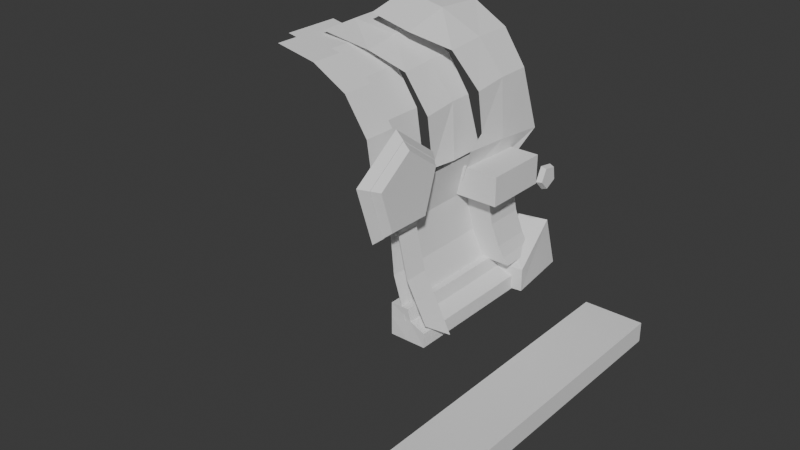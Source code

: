 # Source: Blockings.blend  (saved by Blender 4.0.36; exported with 4.5.12 LTS)
import bpy
from mathutils import Matrix  # noqa: F401  (used for matrix-valued properties, if any)

bpy.ops.wm.read_factory_settings(use_empty=True)
scene = bpy.context.scene
scene.name = 'Scene'

# ---- collections
col_chest = bpy.data.collections.new('Chest'); scene.collection.children.link(col_chest)
col_paddings = bpy.data.collections.new('Paddings'); col_chest.children.link(col_paddings)
col_keyhole = bpy.data.collections.new('Keyhole'); col_chest.children.link(col_keyhole)
col_base_floor = bpy.data.collections.new('Base(floor)'); col_chest.children.link(col_base_floor)
col_refs = bpy.data.collections.new('Refs'); scene.collection.children.link(col_refs)

# ---- world
world_world = bpy.data.worlds.new('World'); scene.world = world_world
world_world.use_nodes = True; world_world.node_tree.nodes.clear()
_N = world_world.node_tree.nodes; _L = world_world.node_tree.links
n0 = _N.new('ShaderNodeOutputWorld'); n0.name = 'World Output'; n0.location = (300, 300)
n1 = _N.new('ShaderNodeBackground'); n1.name = 'Background'; n1.location = (10, 300)
n1.inputs[0].default_value = (0.05088, 0.05088, 0.05088, 1.0)
_L.new(n1.outputs[0], n0.inputs[0])
n0.is_active_output = True
world_world.color = (0.05088, 0.05088, 0.05088)
world_world.use_sun_shadow = False
world_world.sun_shadow_jitter_overblur = 0.0

# ---- meshes
me_cube = bpy.data.meshes.new('Cube')
me_cube.from_pydata([(-1.0, -1.0, -1.0), (-1.0, -1.0, 1.0), (-1.0, 1.0, -1.0), (-1.0, 1.0, 1.0), (1.0, -1.0, -1.0), (1.0, -1.0, 1.0), (1.0, 1.0, -1.0), (1.0, 1.0, 1.0)], [], [(0, 1, 3, 2), (2, 3, 7, 6), (6, 7, 5, 4), (4, 5, 1, 0), (2, 6, 4, 0), (7, 3, 1, 5)])
_uv = me_cube.uv_layers.new(name='UVMap')
_uv.uv.foreach_set('vector', [0.375, 0.0, 0.625, 0.0, 0.625, 0.25, 0.375, 0.25, 0.375, 0.25, 0.625, 0.25, 0.625, 0.5, 0.375, 0.5, 0.375, 0.5, 0.625, 0.5, 0.625, 0.75, 0.375, 0.75, 0.375, 0.75, 0.625, 0.75, 0.625, 1.0, 0.375, 1.0, 0.125, 0.5, 0.375, 0.5, 0.375, 0.75, 0.125, 0.75, 0.625, 0.5, 0.875, 0.5, 0.875, 0.75, 0.625, 0.75])
me_cube.update()
me_cylinder_003 = bpy.data.meshes.new('Cylinder.003')
me_cylinder_003.from_pydata([(0.0, 1.0, -1.0), (1.266e-08, 1.173, -0.4939), (0.9511, 0.309, -1.0), (1.116, 0.3625, -0.4939), (0.5878, -0.809, -1.0), (0.6896, -0.9491, -0.4939), (-0.5878, -0.809, -1.0), (-0.6896, -0.9491, -0.4939), (-0.9511, 0.309, -1.0), (-1.116, 0.3625, -0.4939)], [], [(0, 1, 3, 2), (2, 3, 5, 4), (4, 5, 7, 6), (3, 1, 9, 7, 5), (6, 7, 9, 8), (8, 9, 1, 0), (0, 2, 4, 6, 8)])
_uv = me_cylinder_003.uv_layers.new(name='UVMap')
_uv.uv.foreach_set('vector', [1.0, 0.5, 1.0, 1.0, 0.8, 1.0, 0.8, 0.5, 0.8, 0.5, 0.8, 1.0, 0.6, 1.0, 0.6, 0.5, 0.6, 0.5, 0.6, 1.0, 0.4, 1.0, 0.4, 0.5, 0.4783, 0.3242, 0.25, 0.49, 0.02175, 0.3242, 0.1089, 0.05584, 0.3911, 0.05584, 0.4, 0.5, 0.4, 1.0, 0.2, 1.0, 0.2, 0.5, 0.2, 0.5, 0.2, 1.0, 2.98e-08, 1.0, 2.98e-08, 0.5, 0.75, 0.49, 0.9783, 0.3242, 0.8911, 0.05584, 0.6089, 0.05584, 0.5217, 0.3242])
me_cylinder_003.update()
me_cylinder_006 = bpy.data.meshes.new('Cylinder.006')
me_cylinder_006.from_pydata([(0.0, 0.2031, 0.9654), (0.3827, 0.2031, 0.89), (0.7071, 0.2031, 0.7071), (0.9239, 0.2031, 0.3839), (1.0, 0.2031, -0.1087), (0.0, -0.1001, 0.9654), (0.3827, -0.1001, 0.89), (0.7071, -0.1001, 0.7071), (0.9239, -0.1001, 0.3839), (1.0, -0.1001, -0.1133)], [], [(3, 8, 9, 4), (2, 7, 8, 3), (1, 6, 7, 2), (0, 5, 6, 1)])
_uv = me_cylinder_006.uv_layers.new(name='UVMap')
_uv.uv.foreach_set('vector', [0.8125, 0.5, 0.8125, 0.754, 0.75, 0.754, 0.75, 0.5, 0.875, 0.5, 0.875, 0.754, 0.8125, 0.754, 0.8125, 0.5, 0.9375, 0.5, 0.9375, 0.754, 0.875, 0.754, 0.875, 0.5, 1.0, 0.5, 1.0, 0.754, 0.9375, 0.754, 0.9375, 0.5])
me_cylinder_006.update()
me_cylinder_007 = bpy.data.meshes.new('Cylinder.007')
me_cylinder_007.from_pydata([(0.0, 0.4337, 0.9654), (0.3827, 0.4337, 0.89), (0.7071, 0.4337, 0.7071), (0.9239, 0.4337, 0.3839), (1.0, 0.4337, -0.1087), (0.0, -0.1001, 0.9654), (0.3827, -0.1001, 0.89), (0.7071, -0.1001, 0.7071), (0.9239, -0.1001, 0.3839), (1.0, -0.1001, -0.1133)], [], [(3, 8, 9, 4), (2, 7, 8, 3), (1, 6, 7, 2), (0, 5, 6, 1)])
_uv = me_cylinder_007.uv_layers.new(name='UVMap')
_uv.uv.foreach_set('vector', [0.8125, 0.5, 0.8125, 0.754, 0.75, 0.754, 0.75, 0.5, 0.875, 0.5, 0.875, 0.754, 0.8125, 0.754, 0.8125, 0.5, 0.9375, 0.5, 0.9375, 0.754, 0.875, 0.754, 0.875, 0.5, 1.0, 0.5, 1.0, 0.754, 0.9375, 0.754, 0.9375, 0.5])
me_cylinder_007.update()
me_cube_001 = bpy.data.meshes.new('Cube.001')
me_cube_001.from_pydata([(-1.151, -0.7901, -1.541), (-1.592, -1.541, 2.127), (-1.151, 1.21, -1.541), (-1.592, 0.4588, 2.127), (0.8492, -0.7901, -1.541), (0.4079, -1.541, 2.127), (0.8492, 1.21, -1.541), (0.4079, 0.4588, 2.127), (-1.0, 1.21, -3.014), (-1.0, -0.7901, -3.014), (1.0, 1.21, -3.014), (1.0, -0.7901, -3.014), (-1.667, 1.877, -1.541), (-1.667, -1.457, -1.541), (1.667, 1.877, -1.541), (1.667, -1.457, -1.541), (-1.667, 1.877, -3.014), (-1.667, -1.457, -3.014), (1.667, 1.877, -3.014), (1.667, -1.457, -3.014), (-1.357, -1.462, 1.739), (-0.8601, -0.8622, -1.189), (-1.134, -1.342, 1.153), (-1.0, -1.222, 0.5674), (-0.8621, -1.102, -0.01819), (-0.8349, -0.9821, -0.6038), (-0.8601, 1.138, -1.189), (-1.357, 0.5382, 1.739), (-0.8349, 1.018, -0.6038), (-0.8621, 0.898, -0.01819), (-1.0, 0.7781, 0.5674), (-1.134, 0.6581, 1.153), (1.14, 1.138, -1.189), (0.6431, 0.5382, 1.739), (1.165, 1.018, -0.6038), (1.138, 0.898, -0.01819), (1.0, 0.7781, 0.5674), (0.8658, 0.6581, 1.153), (1.14, -0.8622, -1.189), (0.6431, -1.462, 1.739), (1.165, -0.9821, -0.6038), (1.138, -1.102, -0.01819), (1.0, -1.222, 0.5674), (0.8658, -1.342, 1.153)], [], [(4, 38, 21, 0), (6, 32, 38, 4), (0, 21, 26, 2), (4, 0, 13, 15), (7, 3, 1, 5), (8, 10, 11, 9), (8, 9, 17, 16), (11, 10, 18, 19), (6, 4, 15, 14), (15, 13, 17, 19), (12, 14, 18, 16), (13, 12, 16, 17), (14, 15, 19, 18), (9, 11, 19, 17), (2, 6, 14, 12), (10, 8, 16, 18), (0, 2, 12, 13), (2, 26, 32, 6), (33, 7, 5, 39), (27, 3, 7, 33), (20, 1, 3, 27), (39, 20, 22, 43), (43, 22, 23, 42), (42, 23, 24, 41), (41, 24, 25, 40), (40, 25, 21, 38), (33, 39, 43, 37), (37, 43, 42, 36), (36, 42, 41, 35), (35, 41, 40, 34), (34, 40, 38, 32), (27, 33, 37, 31), (31, 37, 36, 30), (30, 36, 35, 29), (29, 35, 34, 28), (28, 34, 32, 26), (20, 27, 31, 22), (22, 31, 30, 23), (23, 30, 29, 24), (24, 29, 28, 25), (25, 28, 26, 21), (39, 5, 1, 20)])
_uv = me_cube_001.uv_layers.new(name='UVMap')
_uv.uv.foreach_set('vector', [0.375, 0.75, 0.399, 0.75, 0.399, 1.0, 0.375, 1.0, 0.375, 0.5, 0.399, 0.5, 0.399, 0.75, 0.375, 0.75, 0.375, 0.0, 0.399, 0.0, 0.399, 0.25, 0.375, 0.25, 0.375, 0.75, 0.375, 1.0, 0.375, 1.0, 0.375, 0.75, 0.625, 0.5, 0.875, 0.5, 0.875, 0.75, 0.625, 0.75, 0.125, 0.5, 0.375, 0.5, 0.375, 0.75, 0.125, 0.75, 0.125, 0.5, 0.125, 0.75, 0.125, 0.75, 0.125, 0.5, 0.375, 0.75, 0.375, 0.5, 0.375, 0.5, 0.375, 0.75, 0.375, 0.5, 0.375, 0.75, 0.375, 0.75, 0.375, 0.5, 0.375, 0.75, 0.375, 1.0, 0.375, 1.0, 0.375, 0.75, 0.375, 0.25, 0.375, 0.5, 0.375, 0.5, 0.375, 0.25, 0.375, 0.0, 0.375, 0.25, 0.375, 0.25, 0.375, 0.0, 0.375, 0.5, 0.375, 0.75, 0.375, 0.75, 0.375, 0.5, 0.125, 0.75, 0.375, 0.75, 0.375, 0.75, 0.125, 0.75, 0.375, 0.25, 0.375, 0.5, 0.375, 0.5, 0.375, 0.25, 0.375, 0.5, 0.125, 0.5, 0.125, 0.5, 0.375, 0.5, 0.375, 0.0, 0.375, 0.25, 0.375, 0.25, 0.375, 0.0, 0.375, 0.25, 0.399, 0.25, 0.399, 0.5, 0.375, 0.5, 0.5986, 0.5, 0.625, 0.5, 0.625, 0.75, 0.5986, 0.75, 0.5986, 0.25, 0.625, 0.25, 0.625, 0.5, 0.5986, 0.5, 0.5986, 0.0, 0.625, 0.0, 0.625, 0.25, 0.5986, 0.25, 0.5986, 0.75, 0.5986, 1.0, 0.5586, 1.0, 0.5586, 0.75, 0.5586, 0.75, 0.5586, 1.0, 0.5187, 1.0, 0.5187, 0.75, 0.5187, 0.75, 0.5187, 1.0, 0.4788, 1.0, 0.4788, 0.75, 0.4788, 0.75, 0.4788, 1.0, 0.4389, 1.0, 0.4389, 0.75, 0.4389, 0.75, 0.4389, 1.0, 0.399, 1.0, 0.399, 0.75, 0.5986, 0.5, 0.5986, 0.75, 0.5586, 0.75, 0.5586, 0.5, 0.5586, 0.5, 0.5586, 0.75, 0.5187, 0.75, 0.5187, 0.5, 0.5187, 0.5, 0.5187, 0.75, 0.4788, 0.75, 0.4788, 0.5, 0.4788, 0.5, 0.4788, 0.75, 0.4389, 0.75, 0.4389, 0.5, 0.4389, 0.5, 0.4389, 0.75, 0.399, 0.75, 0.399, 0.5, 0.5986, 0.25, 0.5986, 0.5, 0.5586, 0.5, 0.5586, 0.25, 0.5586, 0.25, 0.5586, 0.5, 0.5187, 0.5, 0.5187, 0.25, 0.5187, 0.25, 0.5187, 0.5, 0.4788, 0.5, 0.4788, 0.25, 0.4788, 0.25, 0.4788, 0.5, 0.4389, 0.5, 0.4389, 0.25, 0.4389, 0.25, 0.4389, 0.5, 0.399, 0.5, 0.399, 0.25, 0.5986, 0.0, 0.5986, 0.25, 0.5586, 0.25, 0.5586, 0.0, 0.5586, 0.0, 0.5586, 0.25, 0.5187, 0.25, 0.5187, 0.0, 0.5187, 0.0, 0.5187, 0.25, 0.4788, 0.25, 0.4788, 0.0, 0.4788, 0.0, 0.4788, 0.25, 0.4389, 0.25, 0.4389, 0.0, 0.4389, 0.0, 0.4389, 0.25, 0.399, 0.25, 0.399, 0.0, 0.5986, 0.75, 0.625, 0.75, 0.625, 1.0, 0.5986, 1.0])
me_cube_001.update()
me_plane = bpy.data.meshes.new('Plane')
me_plane.from_pydata([(-0.8777, -0.8727, -9.237e-09), (0.6403, -0.8727, 0.09606), (-0.8777, 1.0, -9.237e-09), (0.6403, 1.0, 0.09606), (-0.3717, -0.8727, -0.1122), (0.1343, -0.8727, -0.06415), (0.1343, 1.0, -0.06415), (-0.3717, 1.0, -0.1122)], [], [(5, 1, 3, 6), (0, 4, 7, 2), (4, 5, 6, 7)])
_uv = me_plane.uv_layers.new(name='UVMap')
_uv.uv.foreach_set('vector', [0.6667, 0.0, 1.0, 0.0, 1.0, 1.0, 0.6667, 1.0, 0.0, 0.0, 0.3333, 0.0, 0.3333, 1.0, 0.0, 1.0, 0.3333, 0.0, 0.6667, 0.0, 0.6667, 1.0, 0.3333, 1.0])
me_plane.update()
me_plane_001 = bpy.data.meshes.new('Plane.001')
me_plane_001.from_pydata([(-0.8777, -0.815, -9.237e-09), (0.6028, -0.8088, 0.2232), (-0.8777, -0.5177, -9.237e-09), (0.8079, -0.5154, 0.3338), (-0.3717, -0.815, -0.1427), (0.1343, -0.8167, -0.02044), (0.1343, -0.5177, -0.02044), (-0.3717, -0.5177, -0.1427)], [], [(5, 1, 3, 6), (0, 4, 7, 2), (4, 5, 6, 7)])
_uv = me_plane_001.uv_layers.new(name='UVMap')
_uv.uv.foreach_set('vector', [0.6667, 0.0, 0.8959, 0.0, 1.0, 1.0, 0.6667, 1.0, 0.0, 0.0, 0.3333, 0.0, 0.3333, 1.0, 0.0, 1.0, 0.3333, 0.0, 0.6667, 0.0, 0.6667, 1.0, 0.3333, 1.0])
me_plane_001.update()
me_cylinder_005 = bpy.data.meshes.new('Cylinder.005')
me_cylinder_005.from_pydata([(1.863e-09, 0.1743, 0.9692), (1.863e-09, -0.5889, 0.9465), (0.3827, 0.1838, 0.8978), (0.3827, -0.4668, 0.8263), (0.7071, 0.1934, 0.7071), (0.7071, -0.3841, 0.685), (0.9239, 0.1927, 0.3851), (0.9239, -0.3582, 0.3463), (1.0, 0.2714, -0.1087), (1.863e-09, -0.1978, 0.9617), (0.3827, -0.1294, 0.8822), (0.7071, -0.06979, 0.7071), (0.9239, -0.02038, 0.3827), (1.0, -0.08315, -0.1133), (0.9595, -0.33, -0.1151)], [], [(9, 1, 3, 10), (10, 3, 5, 11), (11, 5, 7, 12), (12, 7, 14, 13), (6, 12, 13, 8), (4, 11, 12, 6), (2, 10, 11, 4), (0, 9, 10, 2)])
_uv = me_cylinder_005.uv_layers.new(name='UVMap')
_uv.uv.foreach_set('vector', [1.0, 0.754, 1.0, 1.0, 0.9375, 1.0, 0.9375, 0.754, 0.9375, 0.754, 0.9375, 1.0, 0.875, 1.0, 0.875, 0.754, 0.875, 0.754, 0.875, 1.0, 0.8125, 1.0, 0.8125, 0.754, 0.8125, 0.754, 0.8125, 1.0, 0.7833, 1.0, 0.75, 0.754, 0.8125, 0.5, 0.8125, 0.754, 0.75, 0.754, 0.75, 0.5, 0.875, 0.5, 0.875, 0.754, 0.8125, 0.754, 0.8125, 0.5, 0.9375, 0.5, 0.9375, 0.754, 0.875, 0.754, 0.875, 0.5, 1.0, 0.5, 1.0, 0.754, 0.9375, 0.754, 0.9375, 0.5])
me_cylinder_005.update()
me_cylinder_004 = bpy.data.meshes.new('Cylinder.004')
me_cylinder_004.from_pydata([(1.863e-09, 0.2879, 0.9692), (1.863e-09, -0.6396, 0.9123), (0.3827, 0.2974, 0.8978), (0.3827, -0.6189, 0.8125), (0.7071, 0.307, 0.7071), (0.7071, -0.4513, 0.681), (0.9239, 0.3063, 0.3851), (0.9239, -0.3582, 0.3463), (1.0, 0.4164, -0.192), (1.0, -0.556, -0.1144), (1.0, 0.112, -0.3536), (0.9239, -0.5547, -0.3954), (1.863e-09, -0.2, 1.014), (0.3827, -0.1727, 0.9239), (0.7071, -0.06979, 0.7071), (0.9239, -0.02038, 0.3827), (1.0, -0.08493, -0.1429), (0.9613, -0.1897, -0.3806), (0.9595, -0.3438, -0.02225)], [], [(12, 1, 3, 13), (13, 3, 5, 14), (14, 5, 7, 15), (15, 7, 18, 16), (16, 9, 11, 17), (8, 16, 17, 10), (6, 15, 16, 8), (4, 14, 15, 6), (2, 13, 14, 4), (0, 12, 13, 2), (16, 18, 9)])
_uv = me_cylinder_004.uv_layers.new(name='UVMap')
_uv.uv.foreach_set('vector', [1.0, 0.754, 1.0, 1.0, 0.9375, 1.0, 0.9375, 0.754, 0.9375, 0.754, 0.9375, 1.0, 0.875, 1.0, 0.875, 0.754, 0.875, 0.754, 0.875, 1.0, 0.8125, 1.0, 0.8125, 0.754, 0.8125, 0.754, 0.8125, 1.0, 0.7833, 1.0, 0.75, 0.754, 0.75, 0.754, 0.75, 1.0, 0.6875, 1.0, 0.6875, 0.754, 0.75, 0.5, 0.75, 0.754, 0.6875, 0.754, 0.6875, 0.5, 0.8125, 0.5, 0.8125, 0.754, 0.75, 0.754, 0.75, 0.5, 0.875, 0.5, 0.875, 0.754, 0.8125, 0.754, 0.8125, 0.5, 0.9375, 0.5, 0.9375, 0.754, 0.875, 0.754, 0.875, 0.5, 1.0, 0.5, 1.0, 0.754, 0.9375, 0.754, 0.9375, 0.5, 0.75, 0.754, 0.7833, 1.0, 0.75, 1.0])
me_cylinder_004.update()
me_cylinder_001 = bpy.data.meshes.new('Cylinder.001')
me_cylinder_001.from_pydata([(0.0, 1.0, -1.0), (3.455e-08, 1.173, -0.81), (0.9511, 0.309, -1.0), (1.116, 0.3625, -0.81), (0.5878, -0.809, -1.0), (0.6896, -0.9491, -0.81), (-0.5878, -0.809, -1.0), (-0.6896, -0.9491, -0.81), (-0.9511, 0.309, -1.0), (-1.116, 0.3625, -0.81)], [], [(0, 1, 3, 2), (2, 3, 5, 4), (4, 5, 7, 6), (3, 1, 9, 7, 5), (6, 7, 9, 8), (8, 9, 1, 0), (0, 2, 4, 6, 8)])
_uv = me_cylinder_001.uv_layers.new(name='UVMap')
_uv.uv.foreach_set('vector', [1.0, 0.5, 1.0, 1.0, 0.8, 1.0, 0.8, 0.5, 0.8, 0.5, 0.8, 1.0, 0.6, 1.0, 0.6, 0.5, 0.6, 0.5, 0.6, 1.0, 0.4, 1.0, 0.4, 0.5, 0.4783, 0.3242, 0.25, 0.49, 0.02175, 0.3242, 0.1089, 0.05584, 0.3911, 0.05584, 0.4, 0.5, 0.4, 1.0, 0.2, 1.0, 0.2, 0.5, 0.2, 0.5, 0.2, 1.0, 2.98e-08, 1.0, 2.98e-08, 0.5, 0.75, 0.49, 0.9783, 0.3242, 0.8911, 0.05584, 0.6089, 0.05584, 0.5217, 0.3242])
me_cylinder_001.update()
me_cylinder_002 = bpy.data.meshes.new('Cylinder.002')
me_cylinder_002.from_pydata([(0.0, 1.0, -1.0), (3.455e-08, 1.173, -0.81), (0.9511, 0.309, -1.0), (1.116, 0.3625, -0.81), (0.5878, -0.809, -1.0), (0.6896, -0.9491, -0.81), (-0.5878, -0.809, -1.0), (-0.6896, -0.9491, -0.81), (-0.9511, 0.309, -1.0), (-1.116, 0.3625, -0.81)], [], [(0, 1, 3, 2), (2, 3, 5, 4), (4, 5, 7, 6), (3, 1, 9, 7, 5), (6, 7, 9, 8), (8, 9, 1, 0), (0, 2, 4, 6, 8)])
_uv = me_cylinder_002.uv_layers.new(name='UVMap')
_uv.uv.foreach_set('vector', [1.0, 0.5, 1.0, 1.0, 0.8, 1.0, 0.8, 0.5, 0.8, 0.5, 0.8, 1.0, 0.6, 1.0, 0.6, 0.5, 0.6, 0.5, 0.6, 1.0, 0.4, 1.0, 0.4, 0.5, 0.4783, 0.3242, 0.25, 0.49, 0.02175, 0.3242, 0.1089, 0.05584, 0.3911, 0.05584, 0.4, 0.5, 0.4, 1.0, 0.2, 1.0, 0.2, 0.5, 0.2, 0.5, 0.2, 1.0, 2.98e-08, 1.0, 2.98e-08, 0.5, 0.75, 0.49, 0.9783, 0.3242, 0.8911, 0.05584, 0.6089, 0.05584, 0.5217, 0.3242])
me_cylinder_002.update()
me_cube_002 = bpy.data.meshes.new('Cube.002')
me_cube_002.from_pydata([(-7.077, -0.04261, -1.19), (-7.715, -1.229, 0.7997), (-7.181, 0.5144, -0.6781), (-7.986, 1.013, 0.8016), (-6.155, -0.2154, -0.6586), (-5.47, -0.9027, 0.8016), (-6.063, 0.7938, -0.8107), (-5.34, 1.316, 0.8016), (-7.986, 1.013, 0.05598), (-7.715, -0.6998, -0.9219), (-5.34, 1.316, 0.05598), (-5.47, -0.9027, 0.05598)], [], [(9, 1, 3, 8), (8, 3, 7, 10), (10, 7, 5, 11), (11, 5, 1, 9), (2, 6, 4, 0), (7, 3, 1, 5), (2, 0, 9, 8), (6, 2, 8, 10), (4, 6, 10, 11), (0, 4, 11, 9)])
_uv = me_cube_002.uv_layers.new(name='UVMap')
_uv.uv.foreach_set('vector', [0.375, 0.0, 0.625, 0.0, 0.625, 0.25, 0.375, 0.25, 0.375, 0.25, 0.625, 0.25, 0.625, 0.5, 0.375, 0.5, 0.375, 0.5, 0.625, 0.5, 0.625, 0.75, 0.375, 0.75, 0.375, 0.75, 0.625, 0.75, 0.625, 1.0, 0.375, 1.0, 0.1688, 0.5575, 0.331, 0.5486, 0.3297, 0.7019, 0.1702, 0.6928, 0.625, 0.5, 0.875, 0.5, 0.875, 0.75, 0.625, 0.75, 0.1688, 0.5575, 0.1702, 0.6928, 0.125, 0.75, 0.125, 0.5, 0.331, 0.5486, 0.1688, 0.5575, 0.125, 0.5, 0.375, 0.5, 0.3297, 0.7019, 0.331, 0.5486, 0.375, 0.5, 0.375, 0.75, 0.1702, 0.6928, 0.3297, 0.7019, 0.375, 0.75, 0.125, 0.75])
me_cube_002.update()
me_cube_003 = bpy.data.meshes.new('Cube.003')
me_cube_003.from_pydata([(-1.0, -1.0, -1.0), (-1.0, -1.0, 0.7884), (-1.0, 1.0, -1.0), (-1.0, 1.0, 0.7884), (1.0, -1.0, -1.0), (1.0, 1.0, -1.0), (-1.0, -1.0, 0.0), (-1.0, 1.0, 0.0), (0.9899, 1.0, -0.2202), (0.9899, -1.0, -0.2202), (0.0, 1.0, -1.0), (0.0, 1.0, 0.7884), (0.0, -1.0, -1.0), (0.0, -1.0, 0.7884), (0.1294, -0.9885, 0.1182), (0.1294, 1.012, 0.1182)], [], [(6, 1, 3, 7), (14, 13, 1, 6), (10, 5, 4, 12), (11, 3, 1, 13), (12, 14, 6, 0), (5, 8, 9, 4), (10, 15, 8, 5), (0, 6, 7, 2), (2, 7, 15, 10), (4, 9, 14, 12), (2, 10, 12, 0), (7, 3, 11, 15), (11, 13, 14, 15), (8, 15, 14, 9)])
_uv = me_cube_003.uv_layers.new(name='UVMap')
_uv.uv.foreach_set('vector', [0.5, 0.0, 0.625, 0.0, 0.625, 0.25, 0.5, 0.25, 0.5, 0.875, 0.625, 0.875, 0.625, 1.0, 0.5, 1.0, 0.25, 0.5, 0.375, 0.5, 0.375, 0.75, 0.25, 0.75, 0.75, 0.5, 0.875, 0.5, 0.875, 0.75, 0.75, 0.75, 0.375, 0.875, 0.5, 0.875, 0.5, 1.0, 0.375, 1.0, 0.375, 0.5, 0.5, 0.5, 0.5, 0.75, 0.375, 0.75, 0.375, 0.375, 0.5, 0.375, 0.5, 0.5, 0.375, 0.5, 0.375, 0.0, 0.5, 0.0, 0.5, 0.25, 0.375, 0.25, 0.375, 0.25, 0.5, 0.25, 0.5, 0.375, 0.375, 0.375, 0.375, 0.75, 0.5, 0.75, 0.5, 0.875, 0.375, 0.875, 0.125, 0.5, 0.25, 0.5, 0.25, 0.75, 0.125, 0.75, 0.5, 0.25, 0.625, 0.25, 0.625, 0.375, 0.5, 0.375, 0.625, 0.375, 0.625, 0.875, 0.5, 0.875, 0.5, 0.375, 0.5, 0.5, 0.5, 0.375, 0.5, 0.875, 0.5, 0.75])
me_cube_003.update()

# ---- objects
ob_woodenplane = bpy.data.objects.new('WoodenPlane', me_cube)
ob_goldenrivet = bpy.data.objects.new('GoldenRivet', me_cylinder_003)
ob_metalstrap = bpy.data.objects.new('MetalStrap', me_cylinder_006)
ob_woodenlid = bpy.data.objects.new('WoodenLid', me_cylinder_007)
ob_metalleg = bpy.data.objects.new('MetalLeg', me_cube_001)
ob_woodenwall = bpy.data.objects.new('WoodenWall', me_plane)
ob_flagribbon = bpy.data.objects.new('FlagRibbon', me_plane_001)
ob_innerpadding = bpy.data.objects.new('InnerPadding', me_cylinder_005)
ob_toppadding = bpy.data.objects.new('TopPadding', me_cylinder_004)
ob_keyhole = bpy.data.objects.new('Keyhole', me_cylinder_001)
ob_keyholebackframe = bpy.data.objects.new('KeyholeBackframe', me_cylinder_002)
ob_metallegdecor = bpy.data.objects.new('MetalLegDecor', me_cube_002)
ob_metalstairs = bpy.data.objects.new('MetalStairs', me_cube_003)
ob_reftop = bpy.data.objects.new('RefTop', None)
ob_reffront = bpy.data.objects.new('RefFront', None)

# ---- transforms, parenting, visibility, modifiers, constraints
ob_woodenplane.location = (2.931, 0.05892, 0.07805)
ob_woodenplane.scale = (0.2877, 1.882, 0.09613)
ob_goldenrivet.location = (2.559, 1.117, 1.745)
ob_goldenrivet.rotation_euler = (1.571, 2.048, 1.571)
ob_goldenrivet.scale = (0.09854, 0.09854, -0.09114)
ob_metalstrap.location = (0.8317, -0.004848, 1.844)
ob_woodenlid.location = (0.6531, 0.2924, 1.82)
ob_metalleg.location = (1.949, 1.284, 1.131)
ob_metalleg.scale = (-0.1857, -0.1857, -0.1857)
ob_woodenwall.location = (1.941, 0.7271, 1.116)
ob_woodenwall.rotation_euler = (-0.0, 1.571, 0.0)
ob_woodenwall.scale = (0.7721, 0.7721, 0.7721)
ob_flagribbon.location = (2.051, 0.6807, 1.116)
ob_flagribbon.rotation_euler = (-0.0, 1.571, 0.0)
ob_flagribbon.scale = (0.7721, 0.7721, 0.7721)
ob_innerpadding.location = (0.8317, 1.005, 1.844)
ob_toppadding.location = (0.9981, 1.475, 1.967)
ob_keyhole.location = (1.739, 0.03853, 1.826)
ob_keyhole.rotation_euler = (1.571, 1.26, 1.571)
ob_keyhole.scale = (0.3496, 0.3496, -0.3233)
ob_keyholebackframe.location = (1.615, 0.03895, 1.826)
ob_keyholebackframe.rotation_euler = (1.571, 1.26, 1.571)
ob_keyholebackframe.scale = (0.4171, 0.4171, -0.3858)
ob_metallegdecor.location = (-0.003572, 1.62, 0.6791)
ob_metallegdecor.scale = (-0.29, -0.29, -0.29)
ob_metalstairs.location = (2.042, 0.7145, 0.6123)
ob_metalstairs.scale = (0.1716, 0.6648, 0.1716)
ob_reftop.location = (1.44, 0.0, 0.0)
ob_reftop.rotation_euler = (0.0, -0.0, 1.571)
ob_reftop.empty_display_type = 'IMAGE'
ob_reftop.empty_display_size = 5.0
ob_reffront.location = (0.0, 0.0, 2.0)
ob_reffront.rotation_euler = (1.571, 0.0, 1.571)
ob_reffront.empty_display_type = 'IMAGE'
ob_reffront.empty_display_size = 5.0

# ---- collection membership
col_chest.objects.link(ob_woodenplane)
col_chest.objects.link(ob_goldenrivet)
col_chest.objects.link(ob_metalstrap)
col_chest.objects.link(ob_woodenlid)
col_chest.objects.link(ob_metalleg)
col_chest.objects.link(ob_woodenwall)
col_chest.objects.link(ob_flagribbon)
col_paddings.objects.link(ob_innerpadding)
col_paddings.objects.link(ob_toppadding)
col_keyhole.objects.link(ob_keyhole)
col_keyhole.objects.link(ob_keyholebackframe)
col_base_floor.objects.link(ob_metallegdecor)
col_base_floor.objects.link(ob_metalstairs)
col_refs.objects.link(ob_reftop)
col_refs.objects.link(ob_reffront)

# ---- scene / render settings (as saved in the file)
scene.frame_start = 1; scene.frame_end = 250; scene.frame_set(0)
scene.render.engine = 'BLENDER_EEVEE_NEXT'
scene.cycles.sampling_pattern = 'TABULATED_SOBOL'
bpy.context.view_layer.update()

# ---- added for rendering (the .blend has no active camera and no usable light): camera, sun
cam_auto = bpy.data.cameras.new('AutoCamera')
cam_auto.lens = 50.0
cam_auto.sensor_width = 36.0
cam_auto.clip_end = 1000.0
ob_auto_camera = bpy.data.objects.new('AutoCamera', cam_auto)
scene.collection.objects.link(ob_auto_camera)
ob_auto_camera.location = (7.00495, -6.006, 5.53682)
ob_auto_camera.rotation_euler = (1.09748, -7.21219e-08, 0.694738)
scene.camera = ob_auto_camera
light_auto_sun = bpy.data.lights.new('AutoSun', 'SUN')
light_auto_sun.energy = 3.0
light_auto_sun.angle = 0.0523599
ob_auto_sun = bpy.data.objects.new('AutoSun', light_auto_sun)
scene.collection.objects.link(ob_auto_sun)
ob_auto_sun.rotation_euler = (0.872665, 0.174533, 0.523599)
bpy.context.view_layer.update()
